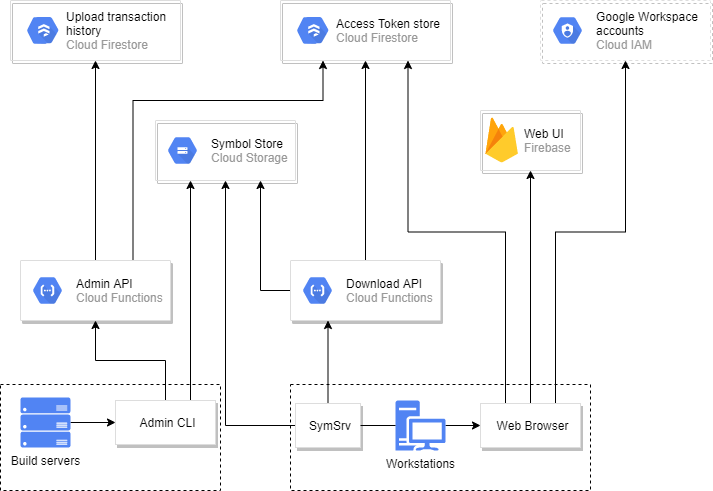

The diagram above was exported from draw.io. Its source (the exported page's mxGraphModel, read from the mxfile embedded in the PNG):
<mxGraphModel dx="1102" dy="1025" grid="1" gridSize="10" guides="1" tooltips="1" connect="1" arrows="1" fold="1" page="1" pageScale="1" pageWidth="850" pageHeight="1100" math="0" shadow="0">
  <root>
    <mxCell id="0" />
    <mxCell id="1" parent="0" />
    <mxCell id="BDKhc14dDFyMSjS8h0dE-27" value="" style="rounded=0;whiteSpace=wrap;html=1;fillColor=none;dashed=1;" parent="1" vertex="1">
      <mxGeometry x="270" y="394" width="220" height="106" as="geometry" />
    </mxCell>
    <mxCell id="BDKhc14dDFyMSjS8h0dE-26" value="" style="rounded=0;whiteSpace=wrap;html=1;fillColor=none;dashed=1;" parent="1" vertex="1">
      <mxGeometry x="560" y="394" width="300" height="106" as="geometry" />
    </mxCell>
    <mxCell id="BDKhc14dDFyMSjS8h0dE-19" style="edgeStyle=orthogonalEdgeStyle;rounded=0;orthogonalLoop=1;jettySize=auto;html=1;exitX=1;exitY=0.5;exitDx=0;exitDy=0;exitPerimeter=0;entryX=0;entryY=0.5;entryDx=0;entryDy=0;" parent="1" source="O_OT89dVHYgfU-dmczea-3" target="BDKhc14dDFyMSjS8h0dE-6" edge="1">
      <mxGeometry relative="1" as="geometry" />
    </mxCell>
    <mxCell id="O_OT89dVHYgfU-dmczea-3" value="Build servers" style="verticalLabelPosition=bottom;html=1;verticalAlign=top;align=center;strokeColor=none;fillColor=#5184F3;shape=mxgraph.azure.server_rack;" parent="1" vertex="1">
      <mxGeometry x="290" y="407" width="50" height="50" as="geometry" />
    </mxCell>
    <mxCell id="O_OT89dVHYgfU-dmczea-7" value="" style="strokeColor=#dddddd;shadow=1;strokeWidth=1;rounded=1;absoluteArcSize=1;arcSize=2;fillColor=none;" parent="1" vertex="1">
      <mxGeometry x="425" y="130" width="140" height="60" as="geometry" />
    </mxCell>
    <mxCell id="O_OT89dVHYgfU-dmczea-8" value="&lt;font color=&quot;#000000&quot;&gt;Symbol Store&lt;/font&gt;&lt;br&gt;Cloud Storage" style="sketch=0;dashed=0;connectable=0;html=1;fillColor=#5184F3;strokeColor=none;shape=mxgraph.gcp2.hexIcon;prIcon=cloud_storage;part=1;labelPosition=right;verticalLabelPosition=middle;align=left;verticalAlign=middle;spacingLeft=5;fontColor=#999999;fontSize=12;" parent="O_OT89dVHYgfU-dmczea-7" vertex="1">
      <mxGeometry y="0.5" width="44" height="39" relative="1" as="geometry">
        <mxPoint x="5" y="-19.5" as="offset" />
      </mxGeometry>
    </mxCell>
    <mxCell id="O_OT89dVHYgfU-dmczea-18" style="edgeStyle=orthogonalEdgeStyle;rounded=0;orthogonalLoop=1;jettySize=auto;html=1;exitX=0;exitY=0.5;exitDx=0;exitDy=0;entryX=0.75;entryY=1;entryDx=0;entryDy=0;" parent="1" source="3Ncp1YXfV5aLdgQMttkj-3" target="O_OT89dVHYgfU-dmczea-7" edge="1">
      <mxGeometry relative="1" as="geometry">
        <mxPoint x="560" y="300" as="sourcePoint" />
      </mxGeometry>
    </mxCell>
    <mxCell id="O_OT89dVHYgfU-dmczea-34" style="edgeStyle=orthogonalEdgeStyle;rounded=0;orthogonalLoop=1;jettySize=auto;html=1;exitX=0.5;exitY=0;exitDx=0;exitDy=0;entryX=0.5;entryY=1;entryDx=0;entryDy=0;exitPerimeter=0;" parent="1" source="3Ncp1YXfV5aLdgQMttkj-3" target="O_OT89dVHYgfU-dmczea-27" edge="1">
      <mxGeometry relative="1" as="geometry">
        <mxPoint x="635" y="270" as="sourcePoint" />
      </mxGeometry>
    </mxCell>
    <mxCell id="O_OT89dVHYgfU-dmczea-17" style="edgeStyle=orthogonalEdgeStyle;rounded=0;orthogonalLoop=1;jettySize=auto;html=1;exitX=0;exitY=0.5;exitDx=0;exitDy=0;exitPerimeter=0;entryX=0.5;entryY=1;entryDx=0;entryDy=0;startArrow=none;" parent="1" source="BDKhc14dDFyMSjS8h0dE-23" target="O_OT89dVHYgfU-dmczea-7" edge="1">
      <mxGeometry relative="1" as="geometry" />
    </mxCell>
    <mxCell id="O_OT89dVHYgfU-dmczea-26" style="edgeStyle=orthogonalEdgeStyle;rounded=0;orthogonalLoop=1;jettySize=auto;html=1;entryX=0.5;entryY=1;entryDx=0;entryDy=0;startArrow=none;exitX=0.5;exitY=0;exitDx=0;exitDy=0;" parent="1" source="BDKhc14dDFyMSjS8h0dE-20" target="O_OT89dVHYgfU-dmczea-24" edge="1">
      <mxGeometry relative="1" as="geometry" />
    </mxCell>
    <mxCell id="BDKhc14dDFyMSjS8h0dE-22" style="edgeStyle=orthogonalEdgeStyle;rounded=0;orthogonalLoop=1;jettySize=auto;html=1;exitX=1;exitY=0.5;exitDx=0;exitDy=0;exitPerimeter=0;entryX=0;entryY=0.5;entryDx=0;entryDy=0;" parent="1" source="O_OT89dVHYgfU-dmczea-11" target="BDKhc14dDFyMSjS8h0dE-20" edge="1">
      <mxGeometry relative="1" as="geometry" />
    </mxCell>
    <mxCell id="O_OT89dVHYgfU-dmczea-11" value="Workstations" style="sketch=0;aspect=fixed;pointerEvents=1;shadow=0;dashed=0;html=1;strokeColor=none;labelPosition=center;verticalLabelPosition=bottom;verticalAlign=top;align=center;fillColor=#5184F3;shape=mxgraph.mscae.enterprise.workstation_client" parent="1" vertex="1">
      <mxGeometry x="665" y="410" width="50" height="50" as="geometry" />
    </mxCell>
    <mxCell id="O_OT89dVHYgfU-dmczea-33" style="edgeStyle=orthogonalEdgeStyle;rounded=0;orthogonalLoop=1;jettySize=auto;html=1;entryX=0.75;entryY=1;entryDx=0;entryDy=0;exitX=0.25;exitY=0;exitDx=0;exitDy=0;" parent="1" source="BDKhc14dDFyMSjS8h0dE-20" target="O_OT89dVHYgfU-dmczea-27" edge="1">
      <mxGeometry relative="1" as="geometry">
        <mxPoint x="730" y="230" as="sourcePoint" />
      </mxGeometry>
    </mxCell>
    <mxCell id="BDKhc14dDFyMSjS8h0dE-30" style="edgeStyle=orthogonalEdgeStyle;rounded=0;orthogonalLoop=1;jettySize=auto;html=1;entryX=0.5;entryY=1;entryDx=0;entryDy=0;exitX=0.75;exitY=0;exitDx=0;exitDy=0;" parent="1" source="BDKhc14dDFyMSjS8h0dE-20" target="BDKhc14dDFyMSjS8h0dE-31" edge="1">
      <mxGeometry relative="1" as="geometry">
        <mxPoint x="895" y="280" as="sourcePoint" />
        <mxPoint x="840" y="70" as="targetPoint" />
      </mxGeometry>
    </mxCell>
    <mxCell id="O_OT89dVHYgfU-dmczea-24" value="" style="strokeColor=#dddddd;shadow=1;strokeWidth=1;rounded=1;absoluteArcSize=1;arcSize=2;fillColor=none;" parent="1" vertex="1">
      <mxGeometry x="750" y="120" width="100" height="60" as="geometry" />
    </mxCell>
    <mxCell id="O_OT89dVHYgfU-dmczea-25" value="&lt;font color=&quot;#000000&quot;&gt;Web UI&lt;/font&gt;&lt;br&gt;Firebase" style="sketch=0;dashed=0;connectable=0;html=1;fillColor=#5184F3;strokeColor=none;shape=mxgraph.gcp2.firebase;part=1;labelPosition=right;verticalLabelPosition=middle;align=left;verticalAlign=middle;spacingLeft=5;fontColor=#999999;fontSize=12;" parent="O_OT89dVHYgfU-dmczea-24" vertex="1">
      <mxGeometry width="32.4" height="45" relative="1" as="geometry">
        <mxPoint x="5" y="7" as="offset" />
      </mxGeometry>
    </mxCell>
    <mxCell id="O_OT89dVHYgfU-dmczea-27" value="" style="strokeColor=#dddddd;shadow=1;strokeWidth=1;rounded=1;absoluteArcSize=1;arcSize=2;fillColor=none;" parent="1" vertex="1">
      <mxGeometry x="550" y="10" width="170" height="60" as="geometry" />
    </mxCell>
    <mxCell id="O_OT89dVHYgfU-dmczea-28" value="&lt;font color=&quot;#000000&quot;&gt;Access Token store&lt;/font&gt;&lt;br&gt;Cloud Firestore" style="sketch=0;dashed=0;connectable=0;html=1;fillColor=#5184F3;strokeColor=none;shape=mxgraph.gcp2.hexIcon;prIcon=cloud_run;part=1;labelPosition=right;verticalLabelPosition=middle;align=left;verticalAlign=middle;spacingLeft=5;fontColor=#999999;fontSize=12;" parent="O_OT89dVHYgfU-dmczea-27" vertex="1">
      <mxGeometry y="0.5" width="39" height="39" relative="1" as="geometry">
        <mxPoint x="10" y="-19.5" as="offset" />
      </mxGeometry>
    </mxCell>
    <mxCell id="O_OT89dVHYgfU-dmczea-29" value="" style="sketch=0;html=1;fillColor=#5184F3;strokeColor=none;verticalAlign=top;labelPosition=center;verticalLabelPosition=bottom;align=center;spacingTop=-6;fontSize=11;fontStyle=1;fontColor=#999999;shape=mxgraph.gcp2.hexIcon;prIcon=cloud_firestore" parent="O_OT89dVHYgfU-dmczea-27" vertex="1">
      <mxGeometry x="11.333333333333332" y="10.37" width="44.199999999999996" height="38.63" as="geometry" />
    </mxCell>
    <mxCell id="BDKhc14dDFyMSjS8h0dE-16" style="edgeStyle=orthogonalEdgeStyle;rounded=0;orthogonalLoop=1;jettySize=auto;html=1;exitX=0.75;exitY=0;exitDx=0;exitDy=0;entryX=0.25;entryY=1;entryDx=0;entryDy=0;" parent="1" source="3Ncp1YXfV5aLdgQMttkj-1" target="O_OT89dVHYgfU-dmczea-27" edge="1">
      <mxGeometry relative="1" as="geometry">
        <mxPoint x="590" y="120" as="targetPoint" />
        <Array as="points">
          <mxPoint x="403" y="110" />
          <mxPoint x="593" y="110" />
        </Array>
        <mxPoint x="402.5" y="270" as="sourcePoint" />
      </mxGeometry>
    </mxCell>
    <mxCell id="BDKhc14dDFyMSjS8h0dE-17" style="edgeStyle=orthogonalEdgeStyle;rounded=0;orthogonalLoop=1;jettySize=auto;html=1;exitX=0.5;exitY=0;exitDx=0;exitDy=0;entryX=0.5;entryY=1;entryDx=0;entryDy=0;" parent="1" source="3Ncp1YXfV5aLdgQMttkj-1" target="BDKhc14dDFyMSjS8h0dE-13" edge="1">
      <mxGeometry relative="1" as="geometry">
        <mxPoint x="365" y="270" as="sourcePoint" />
      </mxGeometry>
    </mxCell>
    <mxCell id="BDKhc14dDFyMSjS8h0dE-8" style="edgeStyle=orthogonalEdgeStyle;rounded=0;orthogonalLoop=1;jettySize=auto;html=1;exitX=0.5;exitY=0;exitDx=0;exitDy=0;entryX=0.5;entryY=1;entryDx=0;entryDy=0;" parent="1" source="BDKhc14dDFyMSjS8h0dE-6" edge="1">
      <mxGeometry relative="1" as="geometry">
        <mxPoint x="365" y="330" as="targetPoint" />
      </mxGeometry>
    </mxCell>
    <mxCell id="BDKhc14dDFyMSjS8h0dE-9" style="edgeStyle=orthogonalEdgeStyle;rounded=0;orthogonalLoop=1;jettySize=auto;html=1;exitX=0.75;exitY=0;exitDx=0;exitDy=0;entryX=0.25;entryY=1;entryDx=0;entryDy=0;" parent="1" source="BDKhc14dDFyMSjS8h0dE-6" target="O_OT89dVHYgfU-dmczea-7" edge="1">
      <mxGeometry relative="1" as="geometry" />
    </mxCell>
    <mxCell id="BDKhc14dDFyMSjS8h0dE-6" value="Admin CLI" style="dashed=0;strokeColor=#dddddd;shadow=1;strokeWidth=1;labelPosition=center;verticalLabelPosition=middle;align=center;verticalAlign=middle;spacingLeft=5;fontSize=12;fillColor=default;" parent="1" vertex="1">
      <mxGeometry x="385" y="410" width="100" height="44" as="geometry" />
    </mxCell>
    <mxCell id="BDKhc14dDFyMSjS8h0dE-13" value="" style="strokeColor=#dddddd;shadow=1;strokeWidth=1;rounded=1;absoluteArcSize=1;arcSize=2;fillColor=none;" parent="1" vertex="1">
      <mxGeometry x="280" y="10" width="170" height="60" as="geometry" />
    </mxCell>
    <mxCell id="BDKhc14dDFyMSjS8h0dE-14" value="&lt;font color=&quot;#000000&quot;&gt;Upload transaction&lt;br&gt;history&lt;/font&gt;&lt;br&gt;Cloud Firestore" style="sketch=0;dashed=0;connectable=0;html=1;fillColor=#5184F3;strokeColor=none;shape=mxgraph.gcp2.hexIcon;prIcon=cloud_run;part=1;labelPosition=right;verticalLabelPosition=middle;align=left;verticalAlign=middle;spacingLeft=5;fontColor=#999999;fontSize=12;" parent="BDKhc14dDFyMSjS8h0dE-13" vertex="1">
      <mxGeometry y="0.5" width="39" height="39" relative="1" as="geometry">
        <mxPoint x="10" y="-19.5" as="offset" />
      </mxGeometry>
    </mxCell>
    <mxCell id="BDKhc14dDFyMSjS8h0dE-15" value="" style="sketch=0;html=1;fillColor=#5184F3;strokeColor=none;verticalAlign=top;labelPosition=center;verticalLabelPosition=bottom;align=center;spacingTop=-6;fontSize=11;fontStyle=1;fontColor=#999999;shape=mxgraph.gcp2.hexIcon;prIcon=cloud_firestore" parent="BDKhc14dDFyMSjS8h0dE-13" vertex="1">
      <mxGeometry x="11.333333333333332" y="10.37" width="44.199999999999996" height="38.63" as="geometry" />
    </mxCell>
    <mxCell id="BDKhc14dDFyMSjS8h0dE-20" value="Web Browser" style="dashed=0;strokeColor=#dddddd;shadow=1;strokeWidth=1;labelPosition=center;verticalLabelPosition=middle;align=center;verticalAlign=middle;spacingLeft=5;fontSize=12;fillColor=default;" parent="1" vertex="1">
      <mxGeometry x="750" y="413" width="100" height="44" as="geometry" />
    </mxCell>
    <mxCell id="BDKhc14dDFyMSjS8h0dE-25" style="edgeStyle=orthogonalEdgeStyle;rounded=0;orthogonalLoop=1;jettySize=auto;html=1;exitX=0.5;exitY=0;exitDx=0;exitDy=0;entryX=0.25;entryY=1;entryDx=0;entryDy=0;" parent="1" source="BDKhc14dDFyMSjS8h0dE-23" target="3Ncp1YXfV5aLdgQMttkj-3" edge="1">
      <mxGeometry relative="1" as="geometry">
        <mxPoint x="597.5" y="330" as="targetPoint" />
      </mxGeometry>
    </mxCell>
    <mxCell id="BDKhc14dDFyMSjS8h0dE-23" value="SymSrv" style="dashed=0;strokeColor=#dddddd;shadow=1;strokeWidth=1;labelPosition=center;verticalLabelPosition=middle;align=center;verticalAlign=middle;spacingLeft=5;fontSize=12;fillColor=default;" parent="1" vertex="1">
      <mxGeometry x="565" y="413" width="65" height="44" as="geometry" />
    </mxCell>
    <mxCell id="BDKhc14dDFyMSjS8h0dE-24" value="" style="edgeStyle=orthogonalEdgeStyle;rounded=0;orthogonalLoop=1;jettySize=auto;html=1;exitX=0;exitY=0.5;exitDx=0;exitDy=0;exitPerimeter=0;entryX=1;entryY=0.5;entryDx=0;entryDy=0;endArrow=none;" parent="1" source="O_OT89dVHYgfU-dmczea-11" target="BDKhc14dDFyMSjS8h0dE-23" edge="1">
      <mxGeometry relative="1" as="geometry">
        <mxPoint x="665" y="435.0000000000001" as="sourcePoint" />
        <mxPoint x="580" y="180" as="targetPoint" />
      </mxGeometry>
    </mxCell>
    <mxCell id="BDKhc14dDFyMSjS8h0dE-31" value="" style="strokeColor=#dddddd;shadow=1;strokeWidth=1;rounded=1;absoluteArcSize=1;arcSize=2;dashed=1;fillColor=none;" parent="1" vertex="1">
      <mxGeometry x="810" y="10" width="170" height="60" as="geometry" />
    </mxCell>
    <mxCell id="BDKhc14dDFyMSjS8h0dE-32" value="&lt;font color=&quot;#000000&quot;&gt;Google Workspace&lt;br&gt;accounts&lt;/font&gt;&lt;br&gt;Cloud IAM" style="sketch=0;dashed=0;connectable=0;html=1;fillColor=#5184F3;strokeColor=none;shape=mxgraph.gcp2.hexIcon;prIcon=cloud_iam;part=1;labelPosition=right;verticalLabelPosition=middle;align=left;verticalAlign=middle;spacingLeft=5;fontColor=#999999;fontSize=12;" parent="BDKhc14dDFyMSjS8h0dE-31" vertex="1">
      <mxGeometry y="0.5" width="44" height="39" relative="1" as="geometry">
        <mxPoint x="5" y="-19.5" as="offset" />
      </mxGeometry>
    </mxCell>
    <mxCell id="3Ncp1YXfV5aLdgQMttkj-1" value="" style="strokeColor=#dddddd;shadow=1;strokeWidth=1;rounded=1;absoluteArcSize=1;arcSize=2;" vertex="1" parent="1">
      <mxGeometry x="290" y="270" width="150" height="60" as="geometry" />
    </mxCell>
    <mxCell id="3Ncp1YXfV5aLdgQMttkj-2" value="&lt;font color=&quot;#000000&quot;&gt;Admin API&lt;/font&gt;&lt;br&gt;Cloud Functions" style="sketch=0;dashed=0;connectable=0;html=1;fillColor=#5184F3;strokeColor=none;shape=mxgraph.gcp2.hexIcon;prIcon=cloud_functions;part=1;labelPosition=right;verticalLabelPosition=middle;align=left;verticalAlign=middle;spacingLeft=5;fontColor=#999999;fontSize=12;" vertex="1" parent="3Ncp1YXfV5aLdgQMttkj-1">
      <mxGeometry y="0.5" width="44" height="39" relative="1" as="geometry">
        <mxPoint x="5" y="-19.5" as="offset" />
      </mxGeometry>
    </mxCell>
    <mxCell id="3Ncp1YXfV5aLdgQMttkj-3" value="" style="strokeColor=#dddddd;shadow=1;strokeWidth=1;rounded=1;absoluteArcSize=1;arcSize=2;" vertex="1" parent="1">
      <mxGeometry x="560" y="270" width="150" height="60" as="geometry" />
    </mxCell>
    <mxCell id="3Ncp1YXfV5aLdgQMttkj-4" value="&lt;font color=&quot;#000000&quot;&gt;Download API&lt;/font&gt;&lt;br&gt;Cloud Functions" style="sketch=0;dashed=0;connectable=0;html=1;fillColor=#5184F3;strokeColor=none;shape=mxgraph.gcp2.hexIcon;prIcon=cloud_functions;part=1;labelPosition=right;verticalLabelPosition=middle;align=left;verticalAlign=middle;spacingLeft=5;fontColor=#999999;fontSize=12;" vertex="1" parent="3Ncp1YXfV5aLdgQMttkj-3">
      <mxGeometry y="0.5" width="44" height="39" relative="1" as="geometry">
        <mxPoint x="5" y="-19.5" as="offset" />
      </mxGeometry>
    </mxCell>
  </root>
</mxGraphModel>